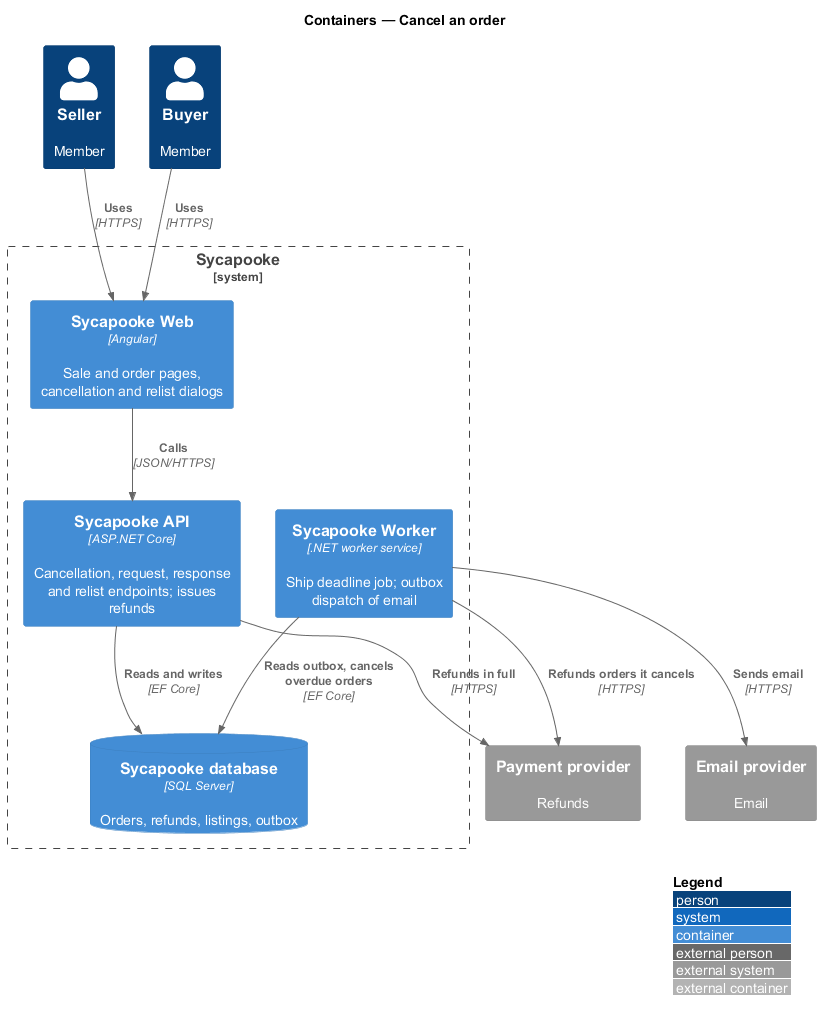

The diagram above was rendered by PlantUML. Its source (embedded in the PNG):
@startuml
!include <C4/C4_Container>
LAYOUT_WITH_LEGEND()
title Containers — Cancel an order

Person(seller, "Seller", "Member")
Person(buyer, "Buyer", "Member")
System_Boundary(sycapooke, "Sycapooke") {
  Container(web, "Sycapooke Web", "Angular", "Sale and order pages, cancellation and relist dialogs")
  Container(api, "Sycapooke API", "ASP.NET Core", "Cancellation, request, response and relist endpoints; issues refunds")
  Container(worker, "Sycapooke Worker", ".NET worker service", "Ship deadline job; outbox dispatch of email")
  ContainerDb(db, "Sycapooke database", "SQL Server", "Orders, refunds, listings, outbox")
}
System_Ext(pay, "Payment provider", "Refunds")
System_Ext(email, "Email provider", "Email")
Rel(seller, web, "Uses", "HTTPS")
Rel(buyer, web, "Uses", "HTTPS")
Rel(web, api, "Calls", "JSON/HTTPS")
Rel(api, db, "Reads and writes", "EF Core")
Rel(api, pay, "Refunds in full", "HTTPS")
Rel(worker, db, "Reads outbox, cancels overdue orders", "EF Core")
Rel(worker, pay, "Refunds orders it cancels", "HTTPS")
Rel(worker, email, "Sends email", "HTTPS")
@enduml